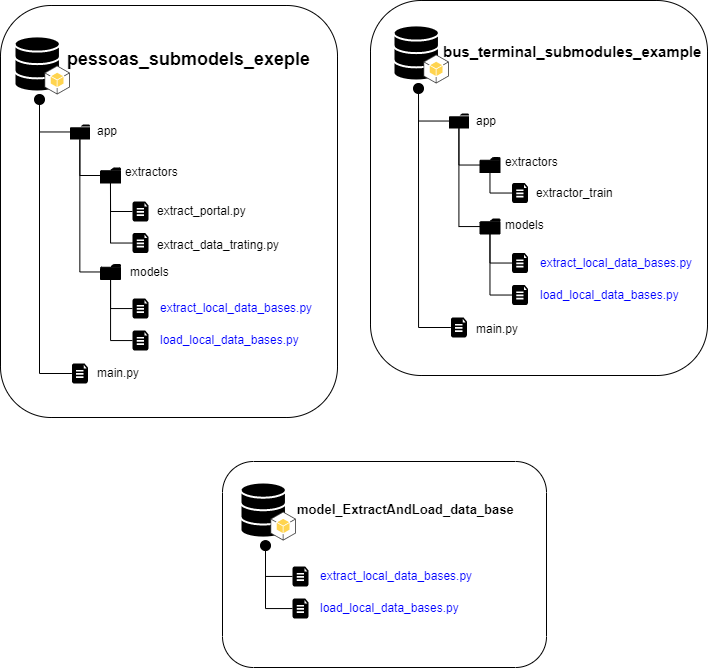

The diagram above was exported from draw.io. Its source (the exported page's mxGraphModel, read from the mxfile embedded in the PNG):
<mxGraphModel dx="1016" dy="607" grid="0" gridSize="10" guides="1" tooltips="1" connect="1" arrows="1" fold="1" page="1" pageScale="1" pageWidth="827" pageHeight="1169" math="0" shadow="0">
  <root>
    <mxCell id="0" />
    <mxCell id="1" parent="0" />
    <mxCell id="6ijQq3cIHVsKM7gS6HAs-69" value="" style="rounded=1;whiteSpace=wrap;html=1;fillColor=none;" vertex="1" parent="1">
      <mxGeometry x="51" y="161" width="337" height="412" as="geometry" />
    </mxCell>
    <mxCell id="6ijQq3cIHVsKM7gS6HAs-45" value="" style="html=1;verticalLabelPosition=bottom;align=center;labelBackgroundColor=#ffffff;verticalAlign=top;strokeWidth=2;strokeColor=#FFFFFF;shadow=0;dashed=0;shape=mxgraph.ios7.icons.data;fontColor=#FFFFFF;fillColor=#000000;" vertex="1" parent="1">
      <mxGeometry x="65" y="191.9" width="45.44" height="55.1" as="geometry" />
    </mxCell>
    <mxCell id="6ijQq3cIHVsKM7gS6HAs-5" value="" style="ellipse;whiteSpace=wrap;html=1;aspect=fixed;fillColor=#000000;" vertex="1" parent="1">
      <mxGeometry x="85" y="250" width="10" height="10" as="geometry" />
    </mxCell>
    <mxCell id="6ijQq3cIHVsKM7gS6HAs-16" style="edgeStyle=orthogonalEdgeStyle;rounded=0;orthogonalLoop=1;jettySize=auto;html=1;entryX=0.5;entryY=1;entryDx=0;entryDy=0;endArrow=none;endFill=0;" edge="1" parent="1" source="6ijQq3cIHVsKM7gS6HAs-10" target="6ijQq3cIHVsKM7gS6HAs-5">
      <mxGeometry relative="1" as="geometry" />
    </mxCell>
    <mxCell id="6ijQq3cIHVsKM7gS6HAs-10" value="" style="sketch=0;pointerEvents=1;shadow=0;dashed=0;html=1;strokeColor=none;fillColor=#000000;labelPosition=center;verticalLabelPosition=bottom;verticalAlign=top;outlineConnect=0;align=center;shape=mxgraph.office.concepts.folder;" vertex="1" parent="1">
      <mxGeometry x="120.38" y="280" width="20" height="15" as="geometry" />
    </mxCell>
    <mxCell id="6ijQq3cIHVsKM7gS6HAs-18" style="edgeStyle=orthogonalEdgeStyle;rounded=0;orthogonalLoop=1;jettySize=auto;html=1;endArrow=none;endFill=0;" edge="1" parent="1" source="6ijQq3cIHVsKM7gS6HAs-11" target="6ijQq3cIHVsKM7gS6HAs-10">
      <mxGeometry relative="1" as="geometry" />
    </mxCell>
    <mxCell id="6ijQq3cIHVsKM7gS6HAs-11" value="" style="sketch=0;pointerEvents=1;shadow=0;dashed=0;html=1;strokeColor=#000000;fillColor=#000000;labelPosition=center;verticalLabelPosition=bottom;verticalAlign=top;outlineConnect=0;align=center;shape=mxgraph.office.concepts.folder;fontColor=#333333;" vertex="1" parent="1">
      <mxGeometry x="151" y="323.5" width="20" height="15" as="geometry" />
    </mxCell>
    <mxCell id="6ijQq3cIHVsKM7gS6HAs-13" value="" style="outlineConnect=0;dashed=0;verticalLabelPosition=bottom;verticalAlign=top;align=center;html=1;shape=mxgraph.aws3.android;fillColor=#FFD44F;gradientColor=none;" vertex="1" parent="1">
      <mxGeometry x="95" y="221" width="25.38" height="29" as="geometry" />
    </mxCell>
    <mxCell id="6ijQq3cIHVsKM7gS6HAs-23" value="app" style="text;html=1;strokeColor=none;fillColor=none;align=left;verticalAlign=middle;whiteSpace=wrap;rounded=0;" vertex="1" parent="1">
      <mxGeometry x="146" y="272.5" width="60" height="30" as="geometry" />
    </mxCell>
    <mxCell id="6ijQq3cIHVsKM7gS6HAs-25" value="extractors" style="text;html=1;strokeColor=none;fillColor=none;align=left;verticalAlign=middle;whiteSpace=wrap;rounded=0;" vertex="1" parent="1">
      <mxGeometry x="174" y="313" width="60" height="30" as="geometry" />
    </mxCell>
    <mxCell id="6ijQq3cIHVsKM7gS6HAs-31" style="edgeStyle=orthogonalEdgeStyle;rounded=0;orthogonalLoop=1;jettySize=auto;html=1;endArrow=none;endFill=0;" edge="1" parent="1" source="6ijQq3cIHVsKM7gS6HAs-27" target="6ijQq3cIHVsKM7gS6HAs-10">
      <mxGeometry relative="1" as="geometry" />
    </mxCell>
    <mxCell id="6ijQq3cIHVsKM7gS6HAs-27" value="" style="sketch=0;pointerEvents=1;shadow=0;dashed=0;html=1;strokeColor=#000000;fillColor=#000000;labelPosition=center;verticalLabelPosition=bottom;verticalAlign=top;outlineConnect=0;align=center;shape=mxgraph.office.concepts.folder;" vertex="1" parent="1">
      <mxGeometry x="151" y="420" width="20" height="15" as="geometry" />
    </mxCell>
    <mxCell id="6ijQq3cIHVsKM7gS6HAs-28" value="models" style="text;html=1;strokeColor=none;fillColor=none;align=left;verticalAlign=middle;whiteSpace=wrap;rounded=0;" vertex="1" parent="1">
      <mxGeometry x="178.5" y="412.5" width="60" height="30" as="geometry" />
    </mxCell>
    <mxCell id="6ijQq3cIHVsKM7gS6HAs-39" style="edgeStyle=orthogonalEdgeStyle;rounded=0;orthogonalLoop=1;jettySize=auto;html=1;fontColor=#0000FF;endArrow=none;endFill=0;" edge="1" parent="1" source="6ijQq3cIHVsKM7gS6HAs-33" target="6ijQq3cIHVsKM7gS6HAs-27">
      <mxGeometry relative="1" as="geometry" />
    </mxCell>
    <mxCell id="6ijQq3cIHVsKM7gS6HAs-33" value="" style="verticalLabelPosition=bottom;html=1;verticalAlign=top;align=center;strokeColor=none;fillColor=#000000;shape=mxgraph.azure.file_2;pointerEvents=1;" vertex="1" parent="1">
      <mxGeometry x="183" y="454" width="16" height="20" as="geometry" />
    </mxCell>
    <mxCell id="6ijQq3cIHVsKM7gS6HAs-34" value="&lt;h1 style=&quot;font-size: 18px;&quot;&gt;pessoas_submodels_exeple&lt;/h1&gt;" style="text;html=1;strokeColor=none;fillColor=none;align=left;verticalAlign=middle;whiteSpace=wrap;rounded=0;" vertex="1" parent="1">
      <mxGeometry x="116" y="190.45" width="113" height="50" as="geometry" />
    </mxCell>
    <mxCell id="6ijQq3cIHVsKM7gS6HAs-36" value="extract_local_data_bases.py" style="text;html=1;strokeColor=none;fillColor=none;align=left;verticalAlign=middle;whiteSpace=wrap;rounded=0;fontColor=#0000FF;" vertex="1" parent="1">
      <mxGeometry x="209" y="449" width="60" height="30" as="geometry" />
    </mxCell>
    <mxCell id="6ijQq3cIHVsKM7gS6HAs-40" style="edgeStyle=orthogonalEdgeStyle;rounded=0;orthogonalLoop=1;jettySize=auto;html=1;fontColor=#0000FF;endArrow=none;endFill=0;" edge="1" parent="1" source="6ijQq3cIHVsKM7gS6HAs-37" target="6ijQq3cIHVsKM7gS6HAs-27">
      <mxGeometry relative="1" as="geometry" />
    </mxCell>
    <mxCell id="6ijQq3cIHVsKM7gS6HAs-37" value="" style="verticalLabelPosition=bottom;html=1;verticalAlign=top;align=center;strokeColor=none;fillColor=#000000;shape=mxgraph.azure.file_2;pointerEvents=1;" vertex="1" parent="1">
      <mxGeometry x="183" y="486" width="16" height="20" as="geometry" />
    </mxCell>
    <mxCell id="6ijQq3cIHVsKM7gS6HAs-38" value="load_local_data_bases.py" style="text;html=1;strokeColor=none;fillColor=none;align=left;verticalAlign=middle;whiteSpace=wrap;rounded=0;fontColor=#0000FF;" vertex="1" parent="1">
      <mxGeometry x="209" y="481" width="60" height="30" as="geometry" />
    </mxCell>
    <mxCell id="6ijQq3cIHVsKM7gS6HAs-46" value="" style="html=1;verticalLabelPosition=bottom;align=center;labelBackgroundColor=#ffffff;verticalAlign=top;strokeWidth=2;strokeColor=#FFFFFF;shadow=0;dashed=0;shape=mxgraph.ios7.icons.data;fontColor=#FFFFFF;fillColor=#000000;" vertex="1" parent="1">
      <mxGeometry x="444" y="180.9" width="45.44" height="55.1" as="geometry" />
    </mxCell>
    <mxCell id="6ijQq3cIHVsKM7gS6HAs-47" value="" style="rounded=1;whiteSpace=wrap;html=1;fillColor=none;" vertex="1" parent="1">
      <mxGeometry x="421" y="156" width="337" height="375" as="geometry" />
    </mxCell>
    <mxCell id="6ijQq3cIHVsKM7gS6HAs-48" value="" style="ellipse;whiteSpace=wrap;html=1;aspect=fixed;fillColor=#000000;" vertex="1" parent="1">
      <mxGeometry x="464" y="239" width="10" height="10" as="geometry" />
    </mxCell>
    <mxCell id="6ijQq3cIHVsKM7gS6HAs-49" style="edgeStyle=orthogonalEdgeStyle;rounded=0;orthogonalLoop=1;jettySize=auto;html=1;entryX=0.5;entryY=1;entryDx=0;entryDy=0;endArrow=none;endFill=0;" edge="1" parent="1" source="6ijQq3cIHVsKM7gS6HAs-50" target="6ijQq3cIHVsKM7gS6HAs-48">
      <mxGeometry relative="1" as="geometry" />
    </mxCell>
    <mxCell id="6ijQq3cIHVsKM7gS6HAs-50" value="" style="sketch=0;pointerEvents=1;shadow=0;dashed=0;html=1;strokeColor=none;fillColor=#000000;labelPosition=center;verticalLabelPosition=bottom;verticalAlign=top;outlineConnect=0;align=center;shape=mxgraph.office.concepts.folder;" vertex="1" parent="1">
      <mxGeometry x="499.38" y="269" width="20" height="15" as="geometry" />
    </mxCell>
    <mxCell id="6ijQq3cIHVsKM7gS6HAs-51" style="edgeStyle=orthogonalEdgeStyle;rounded=0;orthogonalLoop=1;jettySize=auto;html=1;endArrow=none;endFill=0;" edge="1" parent="1" source="6ijQq3cIHVsKM7gS6HAs-52" target="6ijQq3cIHVsKM7gS6HAs-50">
      <mxGeometry relative="1" as="geometry" />
    </mxCell>
    <mxCell id="6ijQq3cIHVsKM7gS6HAs-52" value="" style="sketch=0;pointerEvents=1;shadow=0;dashed=0;html=1;strokeColor=#000000;fillColor=#000000;labelPosition=center;verticalLabelPosition=bottom;verticalAlign=top;outlineConnect=0;align=center;shape=mxgraph.office.concepts.folder;fontColor=#333333;" vertex="1" parent="1">
      <mxGeometry x="530.5" y="313" width="20" height="15" as="geometry" />
    </mxCell>
    <mxCell id="6ijQq3cIHVsKM7gS6HAs-53" value="" style="outlineConnect=0;dashed=0;verticalLabelPosition=bottom;verticalAlign=top;align=center;html=1;shape=mxgraph.aws3.android;fillColor=#FFD44F;gradientColor=none;" vertex="1" parent="1">
      <mxGeometry x="474" y="210" width="25.38" height="29" as="geometry" />
    </mxCell>
    <mxCell id="6ijQq3cIHVsKM7gS6HAs-56" value="app" style="text;html=1;strokeColor=none;fillColor=none;align=left;verticalAlign=middle;whiteSpace=wrap;rounded=0;" vertex="1" parent="1">
      <mxGeometry x="525" y="261.5" width="60" height="30" as="geometry" />
    </mxCell>
    <mxCell id="6ijQq3cIHVsKM7gS6HAs-58" value="extractors" style="text;html=1;strokeColor=none;fillColor=none;align=left;verticalAlign=middle;whiteSpace=wrap;rounded=0;" vertex="1" parent="1">
      <mxGeometry x="553.5" y="302.5" width="60" height="30" as="geometry" />
    </mxCell>
    <mxCell id="6ijQq3cIHVsKM7gS6HAs-59" style="edgeStyle=orthogonalEdgeStyle;rounded=0;orthogonalLoop=1;jettySize=auto;html=1;endArrow=none;endFill=0;" edge="1" parent="1" source="6ijQq3cIHVsKM7gS6HAs-60" target="6ijQq3cIHVsKM7gS6HAs-50">
      <mxGeometry relative="1" as="geometry" />
    </mxCell>
    <mxCell id="6ijQq3cIHVsKM7gS6HAs-60" value="" style="sketch=0;pointerEvents=1;shadow=0;dashed=0;html=1;strokeColor=#000000;fillColor=#000000;labelPosition=center;verticalLabelPosition=bottom;verticalAlign=top;outlineConnect=0;align=center;shape=mxgraph.office.concepts.folder;" vertex="1" parent="1">
      <mxGeometry x="530.5" y="374.5" width="20" height="15" as="geometry" />
    </mxCell>
    <mxCell id="6ijQq3cIHVsKM7gS6HAs-61" value="models" style="text;html=1;strokeColor=none;fillColor=none;align=left;verticalAlign=middle;whiteSpace=wrap;rounded=0;" vertex="1" parent="1">
      <mxGeometry x="553.5" y="366" width="60" height="30" as="geometry" />
    </mxCell>
    <mxCell id="6ijQq3cIHVsKM7gS6HAs-62" style="edgeStyle=orthogonalEdgeStyle;rounded=0;orthogonalLoop=1;jettySize=auto;html=1;fontColor=#0000FF;endArrow=none;endFill=0;" edge="1" parent="1" source="6ijQq3cIHVsKM7gS6HAs-63" target="6ijQq3cIHVsKM7gS6HAs-60">
      <mxGeometry relative="1" as="geometry" />
    </mxCell>
    <mxCell id="6ijQq3cIHVsKM7gS6HAs-63" value="" style="verticalLabelPosition=bottom;html=1;verticalAlign=top;align=center;strokeColor=none;fillColor=#000000;shape=mxgraph.azure.file_2;pointerEvents=1;" vertex="1" parent="1">
      <mxGeometry x="562.5" y="408.5" width="16" height="20" as="geometry" />
    </mxCell>
    <mxCell id="6ijQq3cIHVsKM7gS6HAs-64" value="&lt;h1 style=&quot;font-size: 15px;&quot;&gt;bus_terminal_submodules_example&lt;/h1&gt;" style="text;html=1;strokeColor=none;fillColor=none;align=left;verticalAlign=middle;whiteSpace=wrap;rounded=0;" vertex="1" parent="1">
      <mxGeometry x="492" y="182" width="113" height="50" as="geometry" />
    </mxCell>
    <mxCell id="6ijQq3cIHVsKM7gS6HAs-65" value="extract_local_data_bases.py" style="text;html=1;strokeColor=none;fillColor=none;align=left;verticalAlign=middle;whiteSpace=wrap;rounded=0;fontColor=#0000FF;" vertex="1" parent="1">
      <mxGeometry x="588.5" y="403.5" width="60" height="30" as="geometry" />
    </mxCell>
    <mxCell id="6ijQq3cIHVsKM7gS6HAs-66" style="edgeStyle=orthogonalEdgeStyle;rounded=0;orthogonalLoop=1;jettySize=auto;html=1;fontColor=#0000FF;endArrow=none;endFill=0;" edge="1" parent="1" source="6ijQq3cIHVsKM7gS6HAs-67" target="6ijQq3cIHVsKM7gS6HAs-60">
      <mxGeometry relative="1" as="geometry" />
    </mxCell>
    <mxCell id="6ijQq3cIHVsKM7gS6HAs-67" value="" style="verticalLabelPosition=bottom;html=1;verticalAlign=top;align=center;strokeColor=none;fillColor=#000000;shape=mxgraph.azure.file_2;pointerEvents=1;" vertex="1" parent="1">
      <mxGeometry x="562.5" y="440.5" width="16" height="20" as="geometry" />
    </mxCell>
    <mxCell id="6ijQq3cIHVsKM7gS6HAs-68" value="load_local_data_bases.py" style="text;html=1;strokeColor=none;fillColor=none;align=left;verticalAlign=middle;whiteSpace=wrap;rounded=0;fontColor=#0000FF;" vertex="1" parent="1">
      <mxGeometry x="588.5" y="435.5" width="60" height="30" as="geometry" />
    </mxCell>
    <mxCell id="6ijQq3cIHVsKM7gS6HAs-70" value="" style="rounded=1;whiteSpace=wrap;html=1;fillColor=none;" vertex="1" parent="1">
      <mxGeometry x="273" y="617" width="324" height="206" as="geometry" />
    </mxCell>
    <mxCell id="6ijQq3cIHVsKM7gS6HAs-75" value="" style="html=1;verticalLabelPosition=bottom;align=center;labelBackgroundColor=#ffffff;verticalAlign=top;strokeWidth=2;strokeColor=#FFFFFF;shadow=0;dashed=0;shape=mxgraph.ios7.icons.data;fontColor=#FFFFFF;fillColor=#000000;" vertex="1" parent="1">
      <mxGeometry x="291" y="638" width="45.44" height="55.1" as="geometry" />
    </mxCell>
    <mxCell id="6ijQq3cIHVsKM7gS6HAs-76" value="" style="ellipse;whiteSpace=wrap;html=1;aspect=fixed;fillColor=#000000;" vertex="1" parent="1">
      <mxGeometry x="311" y="696.1" width="10" height="10" as="geometry" />
    </mxCell>
    <mxCell id="6ijQq3cIHVsKM7gS6HAs-77" value="" style="outlineConnect=0;dashed=0;verticalLabelPosition=bottom;verticalAlign=top;align=center;html=1;shape=mxgraph.aws3.android;fillColor=#FFD44F;gradientColor=none;" vertex="1" parent="1">
      <mxGeometry x="321" y="667.1" width="25.38" height="29" as="geometry" />
    </mxCell>
    <mxCell id="6ijQq3cIHVsKM7gS6HAs-78" value="&lt;h1 style=&quot;font-size: 13px;&quot;&gt;model_ExtractAndLoad_data_base&lt;/h1&gt;" style="text;html=1;strokeColor=none;fillColor=none;align=left;verticalAlign=middle;whiteSpace=wrap;rounded=0;fontSize=13;" vertex="1" parent="1">
      <mxGeometry x="346.38" y="637.65" width="238.62" height="55.45" as="geometry" />
    </mxCell>
    <mxCell id="6ijQq3cIHVsKM7gS6HAs-83" style="edgeStyle=orthogonalEdgeStyle;rounded=0;orthogonalLoop=1;jettySize=auto;html=1;entryX=0.5;entryY=1;entryDx=0;entryDy=0;fontColor=#FFFFFF;endArrow=none;endFill=0;" edge="1" parent="1" source="6ijQq3cIHVsKM7gS6HAs-79" target="6ijQq3cIHVsKM7gS6HAs-76">
      <mxGeometry relative="1" as="geometry" />
    </mxCell>
    <mxCell id="6ijQq3cIHVsKM7gS6HAs-79" value="" style="verticalLabelPosition=bottom;html=1;verticalAlign=top;align=center;strokeColor=none;fillColor=#000000;shape=mxgraph.azure.file_2;pointerEvents=1;" vertex="1" parent="1">
      <mxGeometry x="343" y="722" width="16" height="20" as="geometry" />
    </mxCell>
    <mxCell id="6ijQq3cIHVsKM7gS6HAs-80" value="extract_local_data_bases.py" style="text;html=1;strokeColor=none;fillColor=none;align=left;verticalAlign=middle;whiteSpace=wrap;rounded=0;fontColor=#0000FF;" vertex="1" parent="1">
      <mxGeometry x="369" y="717" width="60" height="30" as="geometry" />
    </mxCell>
    <mxCell id="6ijQq3cIHVsKM7gS6HAs-84" style="edgeStyle=orthogonalEdgeStyle;rounded=0;orthogonalLoop=1;jettySize=auto;html=1;fontColor=#FFFFFF;endArrow=none;endFill=0;" edge="1" parent="1" source="6ijQq3cIHVsKM7gS6HAs-81" target="6ijQq3cIHVsKM7gS6HAs-76">
      <mxGeometry relative="1" as="geometry" />
    </mxCell>
    <mxCell id="6ijQq3cIHVsKM7gS6HAs-81" value="" style="verticalLabelPosition=bottom;html=1;verticalAlign=top;align=center;strokeColor=none;fillColor=#000000;shape=mxgraph.azure.file_2;pointerEvents=1;" vertex="1" parent="1">
      <mxGeometry x="343" y="754" width="16" height="20" as="geometry" />
    </mxCell>
    <mxCell id="6ijQq3cIHVsKM7gS6HAs-82" value="load_local_data_bases.py" style="text;html=1;strokeColor=none;fillColor=none;align=left;verticalAlign=middle;whiteSpace=wrap;rounded=0;fontColor=#0000FF;" vertex="1" parent="1">
      <mxGeometry x="369" y="749" width="60" height="30" as="geometry" />
    </mxCell>
    <mxCell id="6ijQq3cIHVsKM7gS6HAs-89" style="edgeStyle=orthogonalEdgeStyle;rounded=0;orthogonalLoop=1;jettySize=auto;html=1;entryX=0.5;entryY=1;entryDx=0;entryDy=0;fontSize=13;fontColor=#FFFFFF;endArrow=none;endFill=0;" edge="1" parent="1" source="6ijQq3cIHVsKM7gS6HAs-86" target="6ijQq3cIHVsKM7gS6HAs-5">
      <mxGeometry relative="1" as="geometry" />
    </mxCell>
    <mxCell id="6ijQq3cIHVsKM7gS6HAs-86" value="" style="verticalLabelPosition=bottom;html=1;verticalAlign=top;align=center;strokeColor=none;fillColor=#000000;shape=mxgraph.azure.file_2;pointerEvents=1;direction=south;rotation=-90;" vertex="1" parent="1">
      <mxGeometry x="120.38" y="521" width="20" height="16" as="geometry" />
    </mxCell>
    <mxCell id="6ijQq3cIHVsKM7gS6HAs-90" value="main.py" style="text;html=1;strokeColor=none;fillColor=none;align=left;verticalAlign=middle;whiteSpace=wrap;rounded=0;" vertex="1" parent="1">
      <mxGeometry x="146" y="514" width="60" height="30" as="geometry" />
    </mxCell>
    <mxCell id="6ijQq3cIHVsKM7gS6HAs-91" style="edgeStyle=orthogonalEdgeStyle;rounded=0;orthogonalLoop=1;jettySize=auto;html=1;entryX=0.5;entryY=1;entryDx=0;entryDy=0;fontSize=13;fontColor=#FFFFFF;endArrow=none;endFill=0;" edge="1" parent="1" source="6ijQq3cIHVsKM7gS6HAs-92">
      <mxGeometry relative="1" as="geometry">
        <mxPoint x="469" y="260" as="targetPoint" />
      </mxGeometry>
    </mxCell>
    <mxCell id="6ijQq3cIHVsKM7gS6HAs-92" value="" style="verticalLabelPosition=bottom;html=1;verticalAlign=top;align=center;strokeColor=none;fillColor=#000000;shape=mxgraph.azure.file_2;pointerEvents=1;" vertex="1" parent="1">
      <mxGeometry x="501.38" y="473" width="16" height="20" as="geometry" />
    </mxCell>
    <mxCell id="6ijQq3cIHVsKM7gS6HAs-93" value="main.py" style="text;html=1;strokeColor=none;fillColor=none;align=left;verticalAlign=middle;whiteSpace=wrap;rounded=0;" vertex="1" parent="1">
      <mxGeometry x="525" y="470" width="60" height="30" as="geometry" />
    </mxCell>
    <mxCell id="6ijQq3cIHVsKM7gS6HAs-95" style="edgeStyle=orthogonalEdgeStyle;rounded=0;orthogonalLoop=1;jettySize=auto;html=1;fontSize=13;fontColor=#FFFFFF;endArrow=none;endFill=0;" edge="1" parent="1" source="6ijQq3cIHVsKM7gS6HAs-94" target="6ijQq3cIHVsKM7gS6HAs-52">
      <mxGeometry relative="1" as="geometry" />
    </mxCell>
    <mxCell id="6ijQq3cIHVsKM7gS6HAs-94" value="" style="verticalLabelPosition=bottom;html=1;verticalAlign=top;align=center;strokeColor=none;fillColor=#000000;shape=mxgraph.azure.file_2;pointerEvents=1;" vertex="1" parent="1">
      <mxGeometry x="562.5" y="338.5" width="16" height="20" as="geometry" />
    </mxCell>
    <mxCell id="6ijQq3cIHVsKM7gS6HAs-96" value="extractor_train" style="text;html=1;strokeColor=none;fillColor=none;align=left;verticalAlign=middle;whiteSpace=wrap;rounded=0;" vertex="1" parent="1">
      <mxGeometry x="585" y="333.5" width="60" height="30" as="geometry" />
    </mxCell>
    <mxCell id="6ijQq3cIHVsKM7gS6HAs-97" value="extract_portal.py" style="text;html=1;strokeColor=none;fillColor=none;align=left;verticalAlign=middle;whiteSpace=wrap;rounded=0;" vertex="1" parent="1">
      <mxGeometry x="206" y="352" width="172" height="30" as="geometry" />
    </mxCell>
    <mxCell id="6ijQq3cIHVsKM7gS6HAs-98" value="extract_data_trating.py" style="text;html=1;strokeColor=none;fillColor=none;align=left;verticalAlign=middle;whiteSpace=wrap;rounded=0;" vertex="1" parent="1">
      <mxGeometry x="206" y="385.5" width="172" height="30" as="geometry" />
    </mxCell>
    <mxCell id="6ijQq3cIHVsKM7gS6HAs-100" style="edgeStyle=orthogonalEdgeStyle;rounded=0;orthogonalLoop=1;jettySize=auto;html=1;fontColor=#0000FF;endArrow=none;endFill=0;" edge="1" parent="1" source="6ijQq3cIHVsKM7gS6HAs-101">
      <mxGeometry relative="1" as="geometry">
        <mxPoint x="160.9655172413793" y="338" as="targetPoint" />
      </mxGeometry>
    </mxCell>
    <mxCell id="6ijQq3cIHVsKM7gS6HAs-101" value="" style="verticalLabelPosition=bottom;html=1;verticalAlign=top;align=center;strokeColor=none;fillColor=#000000;shape=mxgraph.azure.file_2;pointerEvents=1;" vertex="1" parent="1">
      <mxGeometry x="183" y="357" width="16" height="20" as="geometry" />
    </mxCell>
    <mxCell id="6ijQq3cIHVsKM7gS6HAs-102" style="edgeStyle=orthogonalEdgeStyle;rounded=0;orthogonalLoop=1;jettySize=auto;html=1;fontColor=#0000FF;endArrow=none;endFill=0;" edge="1" parent="1" source="6ijQq3cIHVsKM7gS6HAs-103">
      <mxGeometry relative="1" as="geometry">
        <mxPoint x="160.9655172413793" y="338" as="targetPoint" />
      </mxGeometry>
    </mxCell>
    <mxCell id="6ijQq3cIHVsKM7gS6HAs-103" value="" style="verticalLabelPosition=bottom;html=1;verticalAlign=top;align=center;strokeColor=none;fillColor=#000000;shape=mxgraph.azure.file_2;pointerEvents=1;" vertex="1" parent="1">
      <mxGeometry x="183" y="388.5" width="16" height="20" as="geometry" />
    </mxCell>
  </root>
</mxGraphModel>